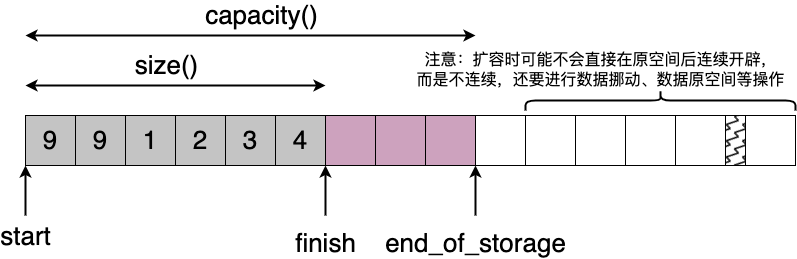

The diagram above was exported from draw.io. Its source (the exported page's mxGraphModel, read from the mxfile embedded in the PNG):
<mxGraphModel dx="2528" dy="933" grid="1" gridSize="10" guides="1" tooltips="1" connect="1" arrows="1" fold="1" page="0" pageScale="1" pageWidth="827" pageHeight="1169" background="#ffffff" math="0" shadow="0">
  <root>
    <mxCell id="0" />
    <mxCell id="1" parent="0" />
    <mxCell id="qfY7Tt165NKUw0isRMNB-2" value="&lt;font style=&quot;font-size: 26px;&quot;&gt;9&lt;/font&gt;" style="rounded=0;whiteSpace=wrap;html=1;fillColor=#C4C4C4;" vertex="1" parent="1">
      <mxGeometry x="-430" y="420" width="50" height="50" as="geometry" />
    </mxCell>
    <mxCell id="qfY7Tt165NKUw0isRMNB-5" value="&lt;font style=&quot;font-size: 26px;&quot;&gt;9&lt;/font&gt;" style="rounded=0;whiteSpace=wrap;html=1;fillColor=#C4C4C4;" vertex="1" parent="1">
      <mxGeometry x="-380" y="420" width="50" height="50" as="geometry" />
    </mxCell>
    <mxCell id="qfY7Tt165NKUw0isRMNB-6" value="&lt;span style=&quot;font-size: 26px;&quot;&gt;1&lt;/span&gt;" style="rounded=0;whiteSpace=wrap;html=1;fillColor=#C4C4C4;" vertex="1" parent="1">
      <mxGeometry x="-330" y="420" width="50" height="50" as="geometry" />
    </mxCell>
    <mxCell id="qfY7Tt165NKUw0isRMNB-7" value="&lt;font style=&quot;font-size: 26px;&quot;&gt;2&lt;/font&gt;" style="rounded=0;whiteSpace=wrap;html=1;fillColor=#C4C4C4;" vertex="1" parent="1">
      <mxGeometry x="-280" y="420" width="50" height="50" as="geometry" />
    </mxCell>
    <mxCell id="qfY7Tt165NKUw0isRMNB-8" value="&lt;span style=&quot;font-size: 26px;&quot;&gt;3&lt;br&gt;&lt;/span&gt;" style="rounded=0;whiteSpace=wrap;html=1;fillColor=#C4C4C4;" vertex="1" parent="1">
      <mxGeometry x="-230" y="420" width="50" height="50" as="geometry" />
    </mxCell>
    <mxCell id="qfY7Tt165NKUw0isRMNB-9" value="&lt;font style=&quot;font-size: 26px;&quot;&gt;4&lt;/font&gt;" style="rounded=0;whiteSpace=wrap;html=1;fillColor=#C4C4C4;" vertex="1" parent="1">
      <mxGeometry x="-180" y="420" width="50" height="50" as="geometry" />
    </mxCell>
    <mxCell id="qfY7Tt165NKUw0isRMNB-10" value="&lt;span style=&quot;font-size: 26px;&quot;&gt;&lt;br&gt;&lt;/span&gt;" style="rounded=0;whiteSpace=wrap;html=1;fillColor=#CDA2BE;" vertex="1" parent="1">
      <mxGeometry x="-130" y="420" width="50" height="50" as="geometry" />
    </mxCell>
    <mxCell id="qfY7Tt165NKUw0isRMNB-11" value="" style="rounded=0;whiteSpace=wrap;html=1;fillColor=#CDA2BE;" vertex="1" parent="1">
      <mxGeometry x="-80" y="420" width="50" height="50" as="geometry" />
    </mxCell>
    <mxCell id="qfY7Tt165NKUw0isRMNB-12" value="&lt;span style=&quot;font-size: 26px;&quot;&gt;&lt;br&gt;&lt;/span&gt;" style="rounded=0;whiteSpace=wrap;html=1;fillColor=#CDA2BE;" vertex="1" parent="1">
      <mxGeometry x="-30" y="420" width="50" height="50" as="geometry" />
    </mxCell>
    <mxCell id="qfY7Tt165NKUw0isRMNB-13" value="" style="rounded=0;whiteSpace=wrap;html=1;fillColor=#FFFFFF;" vertex="1" parent="1">
      <mxGeometry x="20" y="420" width="50" height="50" as="geometry" />
    </mxCell>
    <mxCell id="qfY7Tt165NKUw0isRMNB-14" value="&lt;span style=&quot;font-size: 26px;&quot;&gt;&lt;br&gt;&lt;/span&gt;" style="rounded=0;whiteSpace=wrap;html=1;fillColor=#FFFFFF;" vertex="1" parent="1">
      <mxGeometry x="70" y="420" width="50" height="50" as="geometry" />
    </mxCell>
    <mxCell id="qfY7Tt165NKUw0isRMNB-15" value="" style="rounded=0;whiteSpace=wrap;html=1;fillColor=#FFFFFF;" vertex="1" parent="1">
      <mxGeometry x="120" y="420" width="50" height="50" as="geometry" />
    </mxCell>
    <mxCell id="qfY7Tt165NKUw0isRMNB-16" value="&lt;span style=&quot;font-size: 26px;&quot;&gt;&lt;br&gt;&lt;/span&gt;" style="rounded=0;whiteSpace=wrap;html=1;fillColor=#FFFFFF;" vertex="1" parent="1">
      <mxGeometry x="170" y="420" width="50" height="50" as="geometry" />
    </mxCell>
    <mxCell id="qfY7Tt165NKUw0isRMNB-17" value="" style="rounded=0;whiteSpace=wrap;html=1;fillColor=#FFFFFF;" vertex="1" parent="1">
      <mxGeometry x="220" y="420" width="50" height="50" as="geometry" />
    </mxCell>
    <mxCell id="qfY7Tt165NKUw0isRMNB-20" value="" style="endArrow=classic;html=1;rounded=0;strokeWidth=2;" edge="1" parent="1">
      <mxGeometry width="50" height="50" relative="1" as="geometry">
        <mxPoint x="-430" y="520" as="sourcePoint" />
        <mxPoint x="-430" y="470" as="targetPoint" />
      </mxGeometry>
    </mxCell>
    <mxCell id="qfY7Tt165NKUw0isRMNB-21" value="&lt;font style=&quot;font-size: 26px;&quot;&gt;start&lt;/font&gt;" style="edgeLabel;html=1;align=center;verticalAlign=middle;resizable=0;points=[];" vertex="1" connectable="0" parent="qfY7Tt165NKUw0isRMNB-20">
      <mxGeometry x="-0.55" y="2" relative="1" as="geometry">
        <mxPoint x="2" y="31" as="offset" />
      </mxGeometry>
    </mxCell>
    <mxCell id="qfY7Tt165NKUw0isRMNB-23" value="" style="endArrow=classic;html=1;rounded=0;strokeWidth=2;" edge="1" parent="1">
      <mxGeometry width="50" height="50" relative="1" as="geometry">
        <mxPoint x="-130" y="520" as="sourcePoint" />
        <mxPoint x="-130" y="470" as="targetPoint" />
      </mxGeometry>
    </mxCell>
    <mxCell id="qfY7Tt165NKUw0isRMNB-24" value="&lt;font style=&quot;font-size: 26px;&quot;&gt;finish&lt;/font&gt;" style="edgeLabel;html=1;align=center;verticalAlign=middle;resizable=0;points=[];" vertex="1" connectable="0" parent="qfY7Tt165NKUw0isRMNB-23">
      <mxGeometry x="-0.55" y="2" relative="1" as="geometry">
        <mxPoint x="2" y="38" as="offset" />
      </mxGeometry>
    </mxCell>
    <mxCell id="qfY7Tt165NKUw0isRMNB-25" value="" style="endArrow=classic;html=1;rounded=0;strokeWidth=2;" edge="1" parent="1">
      <mxGeometry width="50" height="50" relative="1" as="geometry">
        <mxPoint x="20" y="520" as="sourcePoint" />
        <mxPoint x="20" y="470" as="targetPoint" />
      </mxGeometry>
    </mxCell>
    <mxCell id="qfY7Tt165NKUw0isRMNB-26" value="&lt;font style=&quot;font-size: 26px;&quot;&gt;end_of_storage&lt;/font&gt;" style="edgeLabel;html=1;align=center;verticalAlign=middle;resizable=0;points=[];" vertex="1" connectable="0" parent="qfY7Tt165NKUw0isRMNB-25">
      <mxGeometry x="-0.55" y="2" relative="1" as="geometry">
        <mxPoint x="2" y="38" as="offset" />
      </mxGeometry>
    </mxCell>
    <mxCell id="qfY7Tt165NKUw0isRMNB-27" value="" style="endArrow=classic;startArrow=classic;html=1;rounded=0;strokeWidth=2;" edge="1" parent="1">
      <mxGeometry width="50" height="50" relative="1" as="geometry">
        <mxPoint x="-430" y="390" as="sourcePoint" />
        <mxPoint x="-130" y="390" as="targetPoint" />
      </mxGeometry>
    </mxCell>
    <mxCell id="qfY7Tt165NKUw0isRMNB-28" value="&lt;font style=&quot;font-size: 26px;&quot;&gt;size()&lt;/font&gt;" style="edgeLabel;html=1;align=center;verticalAlign=middle;resizable=0;points=[];" vertex="1" connectable="0" parent="qfY7Tt165NKUw0isRMNB-27">
      <mxGeometry x="0.2622" y="1" relative="1" as="geometry">
        <mxPoint x="-49" y="-19" as="offset" />
      </mxGeometry>
    </mxCell>
    <mxCell id="qfY7Tt165NKUw0isRMNB-29" value="" style="endArrow=classic;startArrow=classic;html=1;rounded=0;strokeWidth=2;" edge="1" parent="1">
      <mxGeometry width="50" height="50" relative="1" as="geometry">
        <mxPoint x="-430" y="340" as="sourcePoint" />
        <mxPoint x="20" y="340" as="targetPoint" />
      </mxGeometry>
    </mxCell>
    <mxCell id="qfY7Tt165NKUw0isRMNB-30" value="&lt;font style=&quot;font-size: 26px;&quot;&gt;capacity()&lt;/font&gt;" style="edgeLabel;html=1;align=center;verticalAlign=middle;resizable=0;points=[];" vertex="1" connectable="0" parent="qfY7Tt165NKUw0isRMNB-29">
      <mxGeometry x="0.2622" y="1" relative="1" as="geometry">
        <mxPoint x="-49" y="-19" as="offset" />
      </mxGeometry>
    </mxCell>
    <mxCell id="qfY7Tt165NKUw0isRMNB-31" value="&lt;font style=&quot;font-size: 16px;&quot;&gt;注意：扩容时可能不会直接在原空间后连续开辟，&lt;br&gt;而是不连续，还要进行数据挪动、数据原空间等操作&lt;/font&gt;" style="text;html=1;align=center;verticalAlign=middle;resizable=0;points=[];autosize=1;strokeColor=none;fillColor=none;" vertex="1" parent="1">
      <mxGeometry x="-50" y="350" width="390" height="50" as="geometry" />
    </mxCell>
    <mxCell id="qfY7Tt165NKUw0isRMNB-32" value="" style="rounded=0;whiteSpace=wrap;html=1;fillColor=#000000;fillStyle=zigzag-line;gradientColor=none;strokeWidth=1;" vertex="1" parent="1">
      <mxGeometry x="270" y="420" width="20" height="50" as="geometry" />
    </mxCell>
    <mxCell id="qfY7Tt165NKUw0isRMNB-35" value="" style="rounded=0;whiteSpace=wrap;html=1;fillColor=#FFFFFF;" vertex="1" parent="1">
      <mxGeometry x="290" y="420" width="50" height="50" as="geometry" />
    </mxCell>
    <mxCell id="qfY7Tt165NKUw0isRMNB-38" value="" style="shape=curlyBracket;whiteSpace=wrap;html=1;rounded=1;labelPosition=left;verticalLabelPosition=middle;align=right;verticalAlign=middle;rotation=90;strokeWidth=2;" vertex="1" parent="1">
      <mxGeometry x="195" y="270" width="20" height="270" as="geometry" />
    </mxCell>
  </root>
</mxGraphModel>